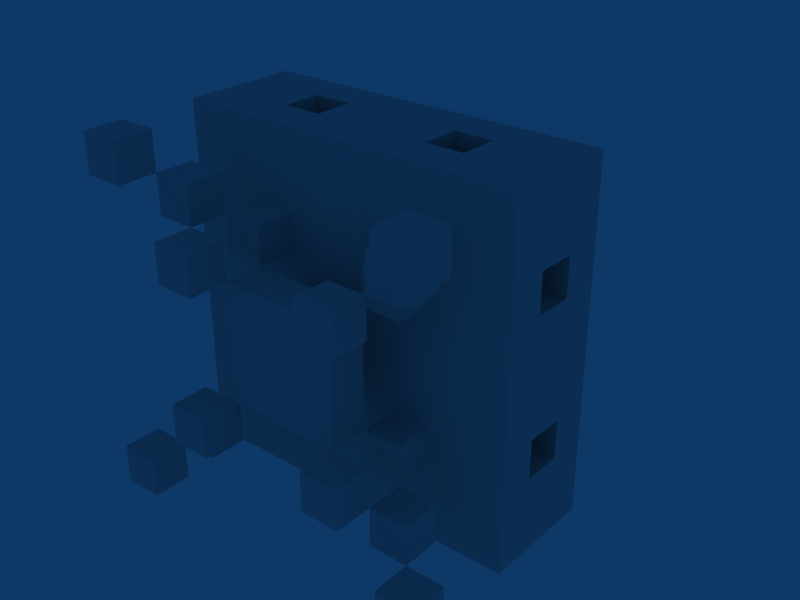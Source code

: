 # Source: Enemy1.blend  (saved by Blender 2.49.2; exported with 4.5.12 LTS)
import bpy
from mathutils import Matrix  # noqa: F401  (used for matrix-valued properties, if any)

bpy.ops.wm.read_factory_settings(use_empty=True)
scene = bpy.context.scene
scene.name = 'Scene'

# ---- collections
col_collection_1 = bpy.data.collections.new('Collection 1'); scene.collection.children.link(col_collection_1)

# ---- world
world_world = bpy.data.worlds.new('World'); scene.world = world_world
world_world.color = (0.05656, 0.2208, 0.4)
world_world.use_sun_shadow = False
world_world.sun_shadow_jitter_overblur = 0.0
world_world.cycles.sampling_method = 'MANUAL'
world_world.cycles.sample_map_resolution = 256

# ---- meshes
me_cube_017 = bpy.data.meshes.new('Cube.017')
me_cube_017.from_pydata([(1.5, 0.5, -1.5), (1.5, -0.5, -1.5), (-1.5, -0.5, -1.5), (-1.5, 0.5, -1.5), (1.5, 0.5, 1.5), (1.5, -0.5, 1.5), (-1.5, -0.5, 1.5), (-1.5, 0.5, 1.5)], [], [(0, 1, 2, 3), (4, 7, 6, 5), (0, 4, 5, 1), (1, 5, 6, 2), (2, 6, 7, 3), (4, 0, 3, 7)])
_ca = me_cube_017.color_attributes.new('Col', 'BYTE_COLOR', 'CORNER')
_ca.data.foreach_set('color', [1.0, 1.0, 0.0, 1.0, 1.0, 1.0, 0.0, 1.0, 1.0, 1.0, 0.0, 1.0, 1.0, 1.0, 0.0, 1.0, 1.0, 1.0, 0.0, 1.0, 1.0, 1.0, 0.0, 1.0, 1.0, 1.0, 0.0, 1.0, 1.0, 1.0, 0.0, 1.0, 1.0, 1.0, 0.0, 1.0, 1.0, 1.0, 0.0, 1.0, 1.0, 1.0, 0.0, 1.0, 1.0, 1.0, 0.0, 1.0, 1.0, 1.0, 0.0, 1.0, 1.0, 1.0, 0.0, 1.0, 1.0, 1.0, 0.0, 1.0, 1.0, 1.0, 0.0, 1.0, 1.0, 1.0, 0.0, 1.0, 1.0, 1.0, 0.0, 1.0, 1.0, 1.0, 0.0, 1.0, 1.0, 1.0, 0.0, 1.0, 1.0, 1.0, 0.0, 1.0, 1.0, 1.0, 0.0, 1.0, 1.0, 1.0, 0.0, 1.0, 1.0, 1.0, 0.0, 1.0])
me_cube_017.use_remesh_preserve_volume = False
me_cube_017.use_remesh_preserve_attributes = False
me_cube_017.use_mirror_vertex_groups = False
me_cube_017.update()
me_cube_016 = bpy.data.meshes.new('Cube.016')
me_cube_016.from_pydata([(0.5, 0.5, -0.5), (0.5, -0.5, -0.5), (-0.5, -0.5, -0.5), (-0.5, 0.5, -0.5), (0.5, 0.5, 0.5), (0.5, -0.5, 0.5), (-0.5, -0.5, 0.5), (-0.5, 0.5, 0.5)], [], [(0, 1, 2, 3), (4, 7, 6, 5), (0, 4, 5, 1), (1, 5, 6, 2), (2, 6, 7, 3), (4, 0, 3, 7)])
_ca = me_cube_016.color_attributes.new('Col', 'BYTE_COLOR', 'CORNER')
_ca.data.foreach_set('color', [1.0, 1.0, 0.0, 1.0, 1.0, 1.0, 0.0, 1.0, 1.0, 1.0, 0.0, 1.0, 1.0, 1.0, 0.0, 1.0, 1.0, 1.0, 0.0, 1.0, 1.0, 1.0, 0.0, 1.0, 1.0, 1.0, 0.0, 1.0, 1.0, 1.0, 0.0, 1.0, 1.0, 1.0, 0.0, 1.0, 1.0, 1.0, 0.0, 1.0, 1.0, 1.0, 0.0, 1.0, 1.0, 1.0, 0.0, 1.0, 1.0, 1.0, 0.0, 1.0, 1.0, 1.0, 0.0, 1.0, 1.0, 1.0, 0.0, 1.0, 1.0, 1.0, 0.0, 1.0, 1.0, 1.0, 0.0, 1.0, 1.0, 1.0, 0.0, 1.0, 1.0, 1.0, 0.0, 1.0, 1.0, 1.0, 0.0, 1.0, 1.0, 1.0, 0.0, 1.0, 1.0, 1.0, 0.0, 1.0, 1.0, 1.0, 0.0, 1.0, 1.0, 1.0, 0.0, 1.0])
me_cube_016.use_remesh_preserve_volume = False
me_cube_016.use_remesh_preserve_attributes = False
me_cube_016.use_mirror_vertex_groups = False
me_cube_016.update()
me_cube_015 = bpy.data.meshes.new('Cube.015')
me_cube_015.from_pydata([(0.5, 0.5, -0.5), (0.5, -0.5, -0.5), (-0.5, -0.5, -0.5), (-0.5, 0.5, -0.5), (0.5, 0.5, 0.5), (0.5, -0.5, 0.5), (-0.5, -0.5, 0.5), (-0.5, 0.5, 0.5)], [], [(0, 1, 2, 3), (4, 7, 6, 5), (0, 4, 5, 1), (1, 5, 6, 2), (2, 6, 7, 3), (4, 0, 3, 7)])
_ca = me_cube_015.color_attributes.new('Col', 'BYTE_COLOR', 'CORNER')
_ca.data.foreach_set('color', [1.0, 1.0, 0.0, 1.0, 1.0, 1.0, 0.0, 1.0, 1.0, 1.0, 0.0, 1.0, 1.0, 1.0, 0.0, 1.0, 1.0, 1.0, 0.0, 1.0, 1.0, 1.0, 0.0, 1.0, 1.0, 1.0, 0.0, 1.0, 1.0, 1.0, 0.0, 1.0, 1.0, 1.0, 0.0, 1.0, 1.0, 1.0, 0.0, 1.0, 1.0, 1.0, 0.0, 1.0, 1.0, 1.0, 0.0, 1.0, 1.0, 1.0, 0.0, 1.0, 1.0, 1.0, 0.0, 1.0, 1.0, 1.0, 0.0, 1.0, 1.0, 1.0, 0.0, 1.0, 1.0, 1.0, 0.0, 1.0, 1.0, 1.0, 0.0, 1.0, 1.0, 1.0, 0.0, 1.0, 1.0, 1.0, 0.0, 1.0, 1.0, 1.0, 0.0, 1.0, 1.0, 1.0, 0.0, 1.0, 1.0, 1.0, 0.0, 1.0, 1.0, 1.0, 0.0, 1.0])
me_cube_015.use_remesh_preserve_volume = False
me_cube_015.use_remesh_preserve_attributes = False
me_cube_015.use_mirror_vertex_groups = False
me_cube_015.update()
me_cube_014 = bpy.data.meshes.new('Cube.014')
me_cube_014.from_pydata([(0.5, 0.5, -0.5), (0.5, -0.5, -0.5), (-0.5, -0.5, -0.5), (-0.5, 0.5, -0.5), (0.5, 0.5, 0.5), (0.5, -0.5, 0.5), (-0.5, -0.5, 0.5), (-0.5, 0.5, 0.5)], [], [(0, 1, 2, 3), (4, 7, 6, 5), (0, 4, 5, 1), (1, 5, 6, 2), (2, 6, 7, 3), (4, 0, 3, 7)])
_ca = me_cube_014.color_attributes.new('Col', 'BYTE_COLOR', 'CORNER')
_ca.data.foreach_set('color', [1.0, 1.0, 0.0, 1.0, 1.0, 1.0, 0.0, 1.0, 1.0, 1.0, 0.0, 1.0, 1.0, 1.0, 0.0, 1.0, 1.0, 1.0, 0.0, 1.0, 1.0, 1.0, 0.0, 1.0, 1.0, 1.0, 0.0, 1.0, 1.0, 1.0, 0.0, 1.0, 1.0, 1.0, 0.0, 1.0, 1.0, 1.0, 0.0, 1.0, 1.0, 1.0, 0.0, 1.0, 1.0, 1.0, 0.0, 1.0, 1.0, 1.0, 0.0, 1.0, 1.0, 1.0, 0.0, 1.0, 1.0, 1.0, 0.0, 1.0, 1.0, 1.0, 0.0, 1.0, 1.0, 1.0, 0.0, 1.0, 1.0, 1.0, 0.0, 1.0, 1.0, 1.0, 0.0, 1.0, 1.0, 1.0, 0.0, 1.0, 1.0, 1.0, 0.0, 1.0, 1.0, 1.0, 0.0, 1.0, 1.0, 1.0, 0.0, 1.0, 1.0, 1.0, 0.0, 1.0])
me_cube_014.use_remesh_preserve_volume = False
me_cube_014.use_remesh_preserve_attributes = False
me_cube_014.use_mirror_vertex_groups = False
me_cube_014.update()
me_cube_013 = bpy.data.meshes.new('Cube.013')
me_cube_013.from_pydata([(0.5, 0.5, -0.5), (0.5, -0.5, -0.5), (-0.5, -0.5, -0.5), (-0.5, 0.5, -0.5), (0.5, 0.5, 0.5), (0.5, -0.5, 0.5), (-0.5, -0.5, 0.5), (-0.5, 0.5, 0.5)], [], [(0, 1, 2, 3), (4, 7, 6, 5), (0, 4, 5, 1), (1, 5, 6, 2), (2, 6, 7, 3), (4, 0, 3, 7)])
_ca = me_cube_013.color_attributes.new('Col', 'BYTE_COLOR', 'CORNER')
_ca.data.foreach_set('color', [1.0, 1.0, 0.0, 1.0, 1.0, 1.0, 0.0, 1.0, 1.0, 1.0, 0.0, 1.0, 1.0, 1.0, 0.0, 1.0, 1.0, 1.0, 0.0, 1.0, 1.0, 1.0, 0.0, 1.0, 1.0, 1.0, 0.0, 1.0, 1.0, 1.0, 0.0, 1.0, 1.0, 1.0, 0.0, 1.0, 1.0, 1.0, 0.0, 1.0, 1.0, 1.0, 0.0, 1.0, 1.0, 1.0, 0.0, 1.0, 1.0, 1.0, 0.0, 1.0, 1.0, 1.0, 0.0, 1.0, 1.0, 1.0, 0.0, 1.0, 1.0, 1.0, 0.0, 1.0, 1.0, 1.0, 0.0, 1.0, 1.0, 1.0, 0.0, 1.0, 1.0, 1.0, 0.0, 1.0, 1.0, 1.0, 0.0, 1.0, 1.0, 1.0, 0.0, 1.0, 1.0, 1.0, 0.0, 1.0, 1.0, 1.0, 0.0, 1.0, 1.0, 1.0, 0.0, 1.0])
me_cube_013.use_remesh_preserve_volume = False
me_cube_013.use_remesh_preserve_attributes = False
me_cube_013.use_mirror_vertex_groups = False
me_cube_013.update()
me_cube_012 = bpy.data.meshes.new('Cube.012')
me_cube_012.from_pydata([(0.5, 0.5, -0.5), (0.5, -0.5, -0.5), (-0.5, -0.5, -0.5), (-0.5, 0.5, -0.5), (0.5, 0.5, 0.5), (0.5, -0.5, 0.5), (-0.5, -0.5, 0.5), (-0.5, 0.5, 0.5)], [], [(0, 1, 2, 3), (4, 7, 6, 5), (0, 4, 5, 1), (1, 5, 6, 2), (2, 6, 7, 3), (4, 0, 3, 7)])
_ca = me_cube_012.color_attributes.new('Col', 'BYTE_COLOR', 'CORNER')
_ca.data.foreach_set('color', [1.0, 1.0, 0.0, 1.0, 1.0, 1.0, 0.0, 1.0, 1.0, 1.0, 0.0, 1.0, 1.0, 1.0, 0.0, 1.0, 1.0, 1.0, 0.0, 1.0, 1.0, 1.0, 0.0, 1.0, 1.0, 1.0, 0.0, 1.0, 1.0, 1.0, 0.0, 1.0, 1.0, 1.0, 0.0, 1.0, 1.0, 1.0, 0.0, 1.0, 1.0, 1.0, 0.0, 1.0, 1.0, 1.0, 0.0, 1.0, 1.0, 1.0, 0.0, 1.0, 1.0, 1.0, 0.0, 1.0, 1.0, 1.0, 0.0, 1.0, 1.0, 1.0, 0.0, 1.0, 1.0, 1.0, 0.0, 1.0, 1.0, 1.0, 0.0, 1.0, 1.0, 1.0, 0.0, 1.0, 1.0, 1.0, 0.0, 1.0, 1.0, 1.0, 0.0, 1.0, 1.0, 1.0, 0.0, 1.0, 1.0, 1.0, 0.0, 1.0, 1.0, 1.0, 0.0, 1.0])
me_cube_012.use_remesh_preserve_volume = False
me_cube_012.use_remesh_preserve_attributes = False
me_cube_012.use_mirror_vertex_groups = False
me_cube_012.update()
me_cube_011 = bpy.data.meshes.new('Cube.011')
me_cube_011.from_pydata([(0.5, 0.5, -0.5), (0.5, -0.5, -0.5), (-0.5, -0.5, -0.5), (-0.5, 0.5, -0.5), (0.5, 0.5, 0.5), (0.5, -0.5, 0.5), (-0.5, -0.5, 0.5), (-0.5, 0.5, 0.5)], [], [(0, 1, 2, 3), (4, 7, 6, 5), (0, 4, 5, 1), (1, 5, 6, 2), (2, 6, 7, 3), (4, 0, 3, 7)])
_ca = me_cube_011.color_attributes.new('Col', 'BYTE_COLOR', 'CORNER')
_ca.data.foreach_set('color', [1.0, 1.0, 0.0, 1.0, 1.0, 1.0, 0.0, 1.0, 1.0, 1.0, 0.0, 1.0, 1.0, 1.0, 0.0, 1.0, 1.0, 1.0, 0.0, 1.0, 1.0, 1.0, 0.0, 1.0, 1.0, 1.0, 0.0, 1.0, 1.0, 1.0, 0.0, 1.0, 1.0, 1.0, 0.0, 1.0, 1.0, 1.0, 0.0, 1.0, 1.0, 1.0, 0.0, 1.0, 1.0, 1.0, 0.0, 1.0, 1.0, 1.0, 0.0, 1.0, 1.0, 1.0, 0.0, 1.0, 1.0, 1.0, 0.0, 1.0, 1.0, 1.0, 0.0, 1.0, 1.0, 1.0, 0.0, 1.0, 1.0, 1.0, 0.0, 1.0, 1.0, 1.0, 0.0, 1.0, 1.0, 1.0, 0.0, 1.0, 1.0, 1.0, 0.0, 1.0, 1.0, 1.0, 0.0, 1.0, 1.0, 1.0, 0.0, 1.0, 1.0, 1.0, 0.0, 1.0])
me_cube_011.use_remesh_preserve_volume = False
me_cube_011.use_remesh_preserve_attributes = False
me_cube_011.use_mirror_vertex_groups = False
me_cube_011.update()
me_cube_010 = bpy.data.meshes.new('Cube.010')
me_cube_010.from_pydata([(0.5, 0.5, -0.5), (0.5, -0.5, -0.5), (-0.5, -0.5, -0.5), (-0.5, 0.5, -0.5), (0.5, 0.5, 0.5), (0.5, -0.5, 0.5), (-0.5, -0.5, 0.5), (-0.5, 0.5, 0.5)], [], [(0, 1, 2, 3), (4, 7, 6, 5), (0, 4, 5, 1), (1, 5, 6, 2), (2, 6, 7, 3), (4, 0, 3, 7)])
_ca = me_cube_010.color_attributes.new('Col', 'BYTE_COLOR', 'CORNER')
_ca.data.foreach_set('color', [1.0, 1.0, 0.0, 1.0, 1.0, 1.0, 0.0, 1.0, 1.0, 1.0, 0.0, 1.0, 1.0, 1.0, 0.0, 1.0, 1.0, 1.0, 0.0, 1.0, 1.0, 1.0, 0.0, 1.0, 1.0, 1.0, 0.0, 1.0, 1.0, 1.0, 0.0, 1.0, 1.0, 1.0, 0.0, 1.0, 1.0, 1.0, 0.0, 1.0, 1.0, 1.0, 0.0, 1.0, 1.0, 1.0, 0.0, 1.0, 1.0, 1.0, 0.0, 1.0, 1.0, 1.0, 0.0, 1.0, 1.0, 1.0, 0.0, 1.0, 1.0, 1.0, 0.0, 1.0, 1.0, 1.0, 0.0, 1.0, 1.0, 1.0, 0.0, 1.0, 1.0, 1.0, 0.0, 1.0, 1.0, 1.0, 0.0, 1.0, 1.0, 1.0, 0.0, 1.0, 1.0, 1.0, 0.0, 1.0, 1.0, 1.0, 0.0, 1.0, 1.0, 1.0, 0.0, 1.0])
me_cube_010.use_remesh_preserve_volume = False
me_cube_010.use_remesh_preserve_attributes = False
me_cube_010.use_mirror_vertex_groups = False
me_cube_010.update()
me_cube_009 = bpy.data.meshes.new('Cube.009')
me_cube_009.from_pydata([(0.5, 0.5, -0.5), (0.5, -0.5, -0.5), (-0.5, -0.5, -0.5), (-0.5, 0.5, -0.5), (0.5, 0.5, 0.5), (0.5, -0.5, 0.5), (-0.5, -0.5, 0.5), (-0.5, 0.5, 0.5)], [], [(0, 1, 2, 3), (4, 7, 6, 5), (0, 4, 5, 1), (1, 5, 6, 2), (2, 6, 7, 3), (4, 0, 3, 7)])
_ca = me_cube_009.color_attributes.new('Col', 'BYTE_COLOR', 'CORNER')
_ca.data.foreach_set('color', [1.0, 1.0, 0.0, 1.0, 1.0, 1.0, 0.0, 1.0, 1.0, 1.0, 0.0, 1.0, 1.0, 1.0, 0.0, 1.0, 1.0, 1.0, 0.0, 1.0, 1.0, 1.0, 0.0, 1.0, 1.0, 1.0, 0.0, 1.0, 1.0, 1.0, 0.0, 1.0, 1.0, 1.0, 0.0, 1.0, 1.0, 1.0, 0.0, 1.0, 1.0, 1.0, 0.0, 1.0, 1.0, 1.0, 0.0, 1.0, 1.0, 1.0, 0.0, 1.0, 1.0, 1.0, 0.0, 1.0, 1.0, 1.0, 0.0, 1.0, 1.0, 1.0, 0.0, 1.0, 1.0, 1.0, 0.0, 1.0, 1.0, 1.0, 0.0, 1.0, 1.0, 1.0, 0.0, 1.0, 1.0, 1.0, 0.0, 1.0, 1.0, 1.0, 0.0, 1.0, 1.0, 1.0, 0.0, 1.0, 1.0, 1.0, 0.0, 1.0, 1.0, 1.0, 0.0, 1.0])
me_cube_009.use_remesh_preserve_volume = False
me_cube_009.use_remesh_preserve_attributes = False
me_cube_009.use_mirror_vertex_groups = False
me_cube_009.update()
me_cube_008 = bpy.data.meshes.new('Cube.008')
me_cube_008.from_pydata([(0.5, 0.5, -0.5), (0.5, -0.5, -0.5), (-0.5, -0.5, -0.5), (-0.5, 0.5, -0.5), (0.5, 0.5, 0.5), (0.5, -0.5, 0.5), (-0.5, -0.5, 0.5), (-0.5, 0.5, 0.5)], [], [(0, 1, 2, 3), (4, 7, 6, 5), (0, 4, 5, 1), (1, 5, 6, 2), (2, 6, 7, 3), (4, 0, 3, 7)])
_ca = me_cube_008.color_attributes.new('Col', 'BYTE_COLOR', 'CORNER')
_ca.data.foreach_set('color', [1.0, 1.0, 0.0, 1.0, 1.0, 1.0, 0.0, 1.0, 1.0, 1.0, 0.0, 1.0, 1.0, 1.0, 0.0, 1.0, 1.0, 1.0, 0.0, 1.0, 1.0, 1.0, 0.0, 1.0, 1.0, 1.0, 0.0, 1.0, 1.0, 1.0, 0.0, 1.0, 1.0, 1.0, 0.0, 1.0, 1.0, 1.0, 0.0, 1.0, 1.0, 1.0, 0.0, 1.0, 1.0, 1.0, 0.0, 1.0, 1.0, 1.0, 0.0, 1.0, 1.0, 1.0, 0.0, 1.0, 1.0, 1.0, 0.0, 1.0, 1.0, 1.0, 0.0, 1.0, 1.0, 1.0, 0.0, 1.0, 1.0, 1.0, 0.0, 1.0, 1.0, 1.0, 0.0, 1.0, 1.0, 1.0, 0.0, 1.0, 1.0, 1.0, 0.0, 1.0, 1.0, 1.0, 0.0, 1.0, 1.0, 1.0, 0.0, 1.0, 1.0, 1.0, 0.0, 1.0])
me_cube_008.use_remesh_preserve_volume = False
me_cube_008.use_remesh_preserve_attributes = False
me_cube_008.use_mirror_vertex_groups = False
me_cube_008.update()
me_cube_007 = bpy.data.meshes.new('Cube.007')
me_cube_007.from_pydata([(0.5, 0.5, -0.5), (0.5, -0.5, -0.5), (-0.5, -0.5, -0.5), (-0.5, 0.5, -0.5), (0.5, 0.5, 0.5), (0.5, -0.5, 0.5), (-0.5, -0.5, 0.5), (-0.5, 0.5, 0.5)], [], [(0, 1, 2, 3), (4, 7, 6, 5), (0, 4, 5, 1), (1, 5, 6, 2), (2, 6, 7, 3), (4, 0, 3, 7)])
_ca = me_cube_007.color_attributes.new('Col', 'BYTE_COLOR', 'CORNER')
_ca.data.foreach_set('color', [1.0, 1.0, 0.0, 1.0, 1.0, 1.0, 0.0, 1.0, 1.0, 1.0, 0.0, 1.0, 1.0, 1.0, 0.0, 1.0, 1.0, 1.0, 0.0, 1.0, 1.0, 1.0, 0.0, 1.0, 1.0, 1.0, 0.0, 1.0, 1.0, 1.0, 0.0, 1.0, 1.0, 1.0, 0.0, 1.0, 1.0, 1.0, 0.0, 1.0, 1.0, 1.0, 0.0, 1.0, 1.0, 1.0, 0.0, 1.0, 1.0, 1.0, 0.0, 1.0, 1.0, 1.0, 0.0, 1.0, 1.0, 1.0, 0.0, 1.0, 1.0, 1.0, 0.0, 1.0, 1.0, 1.0, 0.0, 1.0, 1.0, 1.0, 0.0, 1.0, 1.0, 1.0, 0.0, 1.0, 1.0, 1.0, 0.0, 1.0, 1.0, 1.0, 0.0, 1.0, 1.0, 1.0, 0.0, 1.0, 1.0, 1.0, 0.0, 1.0, 1.0, 1.0, 0.0, 1.0])
me_cube_007.use_remesh_preserve_volume = False
me_cube_007.use_remesh_preserve_attributes = False
me_cube_007.use_mirror_vertex_groups = False
me_cube_007.update()
me_cube_006 = bpy.data.meshes.new('Cube.006')
me_cube_006.from_pydata([(0.5, 0.5, -0.5), (0.5, -0.5, -0.5), (-0.5, -0.5, -0.5), (-0.5, 0.5, -0.5), (0.5, 0.5, 0.5), (0.5, -0.5, 0.5), (-0.5, -0.5, 0.5), (-0.5, 0.5, 0.5)], [], [(0, 1, 2, 3), (4, 7, 6, 5), (0, 4, 5, 1), (1, 5, 6, 2), (2, 6, 7, 3), (4, 0, 3, 7)])
_ca = me_cube_006.color_attributes.new('Col', 'BYTE_COLOR', 'CORNER')
_ca.data.foreach_set('color', [1.0, 1.0, 0.0, 1.0, 1.0, 1.0, 0.0, 1.0, 1.0, 1.0, 0.0, 1.0, 1.0, 1.0, 0.0, 1.0, 1.0, 1.0, 0.0, 1.0, 1.0, 1.0, 0.0, 1.0, 1.0, 1.0, 0.0, 1.0, 1.0, 1.0, 0.0, 1.0, 1.0, 1.0, 0.0, 1.0, 1.0, 1.0, 0.0, 1.0, 1.0, 1.0, 0.0, 1.0, 1.0, 1.0, 0.0, 1.0, 1.0, 1.0, 0.0, 1.0, 1.0, 1.0, 0.0, 1.0, 1.0, 1.0, 0.0, 1.0, 1.0, 1.0, 0.0, 1.0, 1.0, 1.0, 0.0, 1.0, 1.0, 1.0, 0.0, 1.0, 1.0, 1.0, 0.0, 1.0, 1.0, 1.0, 0.0, 1.0, 1.0, 1.0, 0.0, 1.0, 1.0, 1.0, 0.0, 1.0, 1.0, 1.0, 0.0, 1.0, 1.0, 1.0, 0.0, 1.0])
me_cube_006.use_remesh_preserve_volume = False
me_cube_006.use_remesh_preserve_attributes = False
me_cube_006.use_mirror_vertex_groups = False
me_cube_006.update()
me_cube_005 = bpy.data.meshes.new('Cube.005')
me_cube_005.from_pydata([(0.5, 0.5, -0.5), (0.5, -0.5, -0.5), (-0.5, -0.5, -0.5), (-0.5, 0.5, -0.5), (0.5, 0.5, 0.5), (0.5, -0.5, 0.5), (-0.5, -0.5, 0.5), (-0.5, 0.5, 0.5)], [], [(0, 1, 2, 3), (4, 7, 6, 5), (0, 4, 5, 1), (1, 5, 6, 2), (2, 6, 7, 3), (4, 0, 3, 7)])
_ca = me_cube_005.color_attributes.new('Col', 'BYTE_COLOR', 'CORNER')
_ca.data.foreach_set('color', [1.0, 1.0, 0.0, 1.0, 1.0, 1.0, 0.0, 1.0, 1.0, 1.0, 0.0, 1.0, 1.0, 1.0, 0.0, 1.0, 1.0, 1.0, 0.0, 1.0, 1.0, 1.0, 0.0, 1.0, 1.0, 1.0, 0.0, 1.0, 1.0, 1.0, 0.0, 1.0, 1.0, 1.0, 0.0, 1.0, 1.0, 1.0, 0.0, 1.0, 1.0, 1.0, 0.0, 1.0, 1.0, 1.0, 0.0, 1.0, 1.0, 1.0, 0.0, 1.0, 1.0, 1.0, 0.0, 1.0, 1.0, 1.0, 0.0, 1.0, 1.0, 1.0, 0.0, 1.0, 1.0, 1.0, 0.0, 1.0, 1.0, 1.0, 0.0, 1.0, 1.0, 1.0, 0.0, 1.0, 1.0, 1.0, 0.0, 1.0, 1.0, 1.0, 0.0, 1.0, 1.0, 1.0, 0.0, 1.0, 1.0, 1.0, 0.0, 1.0, 1.0, 1.0, 0.0, 1.0])
me_cube_005.use_remesh_preserve_volume = False
me_cube_005.use_remesh_preserve_attributes = False
me_cube_005.use_mirror_vertex_groups = False
me_cube_005.update()
me_cube_004 = bpy.data.meshes.new('Cube.004')
me_cube_004.from_pydata([(0.5, 0.5, -0.5), (0.5, -0.5, -0.5), (-0.5, -0.5, -0.5), (-0.5, 0.5, -0.5), (0.5, 0.5, 0.5), (0.5, -0.5, 0.5), (-0.5, -0.5, 0.5), (-0.5, 0.5, 0.5)], [], [(0, 1, 2, 3), (4, 7, 6, 5), (0, 4, 5, 1), (1, 5, 6, 2), (2, 6, 7, 3), (4, 0, 3, 7)])
_ca = me_cube_004.color_attributes.new('Col', 'BYTE_COLOR', 'CORNER')
_ca.data.foreach_set('color', [1.0, 1.0, 0.0, 1.0, 1.0, 1.0, 0.0, 1.0, 1.0, 1.0, 0.0, 1.0, 1.0, 1.0, 0.0, 1.0, 1.0, 1.0, 0.0, 1.0, 1.0, 1.0, 0.0, 1.0, 1.0, 1.0, 0.0, 1.0, 1.0, 1.0, 0.0, 1.0, 1.0, 1.0, 0.0, 1.0, 1.0, 1.0, 0.0, 1.0, 1.0, 1.0, 0.0, 1.0, 1.0, 1.0, 0.0, 1.0, 1.0, 1.0, 0.0, 1.0, 1.0, 1.0, 0.0, 1.0, 1.0, 1.0, 0.0, 1.0, 1.0, 1.0, 0.0, 1.0, 1.0, 1.0, 0.0, 1.0, 1.0, 1.0, 0.0, 1.0, 1.0, 1.0, 0.0, 1.0, 1.0, 1.0, 0.0, 1.0, 1.0, 1.0, 0.0, 1.0, 1.0, 1.0, 0.0, 1.0, 1.0, 1.0, 0.0, 1.0, 1.0, 1.0, 0.0, 1.0])
me_cube_004.use_remesh_preserve_volume = False
me_cube_004.use_remesh_preserve_attributes = False
me_cube_004.use_mirror_vertex_groups = False
me_cube_004.update()
me_cube_003 = bpy.data.meshes.new('Cube.003')
me_cube_003.from_pydata([(0.5, 0.5, -0.5), (0.5, -0.5, -0.5), (-0.5, -0.5, -0.5), (-0.5, 0.5, -0.5), (0.5, 0.5, 0.5), (0.5, -0.5, 0.5), (-0.5, -0.5, 0.5), (-0.5, 0.5, 0.5)], [], [(0, 1, 2, 3), (4, 7, 6, 5), (0, 4, 5, 1), (1, 5, 6, 2), (2, 6, 7, 3), (4, 0, 3, 7)])
_ca = me_cube_003.color_attributes.new('Col', 'BYTE_COLOR', 'CORNER')
_ca.data.foreach_set('color', [1.0, 1.0, 0.0, 1.0, 1.0, 1.0, 0.0, 1.0, 1.0, 1.0, 0.0, 1.0, 1.0, 1.0, 0.0, 1.0, 1.0, 1.0, 0.0, 1.0, 1.0, 1.0, 0.0, 1.0, 1.0, 1.0, 0.0, 1.0, 1.0, 1.0, 0.0, 1.0, 1.0, 1.0, 0.0, 1.0, 1.0, 1.0, 0.0, 1.0, 1.0, 1.0, 0.0, 1.0, 1.0, 1.0, 0.0, 1.0, 1.0, 1.0, 0.0, 1.0, 1.0, 1.0, 0.0, 1.0, 1.0, 1.0, 0.0, 1.0, 1.0, 1.0, 0.0, 1.0, 1.0, 1.0, 0.0, 1.0, 1.0, 1.0, 0.0, 1.0, 1.0, 1.0, 0.0, 1.0, 1.0, 1.0, 0.0, 1.0, 1.0, 1.0, 0.0, 1.0, 1.0, 1.0, 0.0, 1.0, 1.0, 1.0, 0.0, 1.0, 1.0, 1.0, 0.0, 1.0])
me_cube_003.use_remesh_preserve_volume = False
me_cube_003.use_remesh_preserve_attributes = False
me_cube_003.use_mirror_vertex_groups = False
me_cube_003.update()
me_cube_002 = bpy.data.meshes.new('Cube.002')
me_cube_002.from_pydata([(0.5, 0.5, -0.5), (0.5, -0.5, -0.5), (-0.5, -0.5, -0.5), (-0.5, 0.5, -0.5), (0.5, 0.5, 0.5), (0.5, -0.5, 0.5), (-0.5, -0.5, 0.5), (-0.5, 0.5, 0.5)], [], [(0, 1, 2, 3), (4, 7, 6, 5), (0, 4, 5, 1), (1, 5, 6, 2), (2, 6, 7, 3), (4, 0, 3, 7)])
_ca = me_cube_002.color_attributes.new('Col', 'BYTE_COLOR', 'CORNER')
_ca.data.foreach_set('color', [1.0, 1.0, 0.0, 1.0, 1.0, 1.0, 0.0, 1.0, 1.0, 1.0, 0.0, 1.0, 1.0, 1.0, 0.0, 1.0, 1.0, 1.0, 0.0, 1.0, 1.0, 1.0, 0.0, 1.0, 1.0, 1.0, 0.0, 1.0, 1.0, 1.0, 0.0, 1.0, 1.0, 1.0, 0.0, 1.0, 1.0, 1.0, 0.0, 1.0, 1.0, 1.0, 0.0, 1.0, 1.0, 1.0, 0.0, 1.0, 1.0, 1.0, 0.0, 1.0, 1.0, 1.0, 0.0, 1.0, 1.0, 1.0, 0.0, 1.0, 1.0, 1.0, 0.0, 1.0, 1.0, 1.0, 0.0, 1.0, 1.0, 1.0, 0.0, 1.0, 1.0, 1.0, 0.0, 1.0, 1.0, 1.0, 0.0, 1.0, 1.0, 1.0, 0.0, 1.0, 1.0, 1.0, 0.0, 1.0, 1.0, 1.0, 0.0, 1.0, 1.0, 1.0, 0.0, 1.0])
me_cube_002.use_remesh_preserve_volume = False
me_cube_002.use_remesh_preserve_attributes = False
me_cube_002.use_mirror_vertex_groups = False
me_cube_002.update()
me_cube_001 = bpy.data.meshes.new('Cube.001')
me_cube_001.from_pydata([(0.5, 0.5, -0.5), (0.5, -0.5, -0.5), (-0.5, -0.5, -0.5), (-0.5, 0.5, -0.5), (0.5, 0.5, 0.5), (0.5, -0.5, 0.5), (-0.5, -0.5, 0.5), (-0.5, 0.5, 0.5)], [], [(0, 1, 2, 3), (4, 7, 6, 5), (0, 4, 5, 1), (1, 5, 6, 2), (2, 6, 7, 3), (4, 0, 3, 7)])
_ca = me_cube_001.color_attributes.new('Col', 'BYTE_COLOR', 'CORNER')
_ca.data.foreach_set('color', [1.0, 1.0, 0.0, 1.0, 1.0, 1.0, 0.0, 1.0, 1.0, 1.0, 0.0, 1.0, 1.0, 1.0, 0.0, 1.0, 1.0, 1.0, 0.0, 1.0, 1.0, 1.0, 0.0, 1.0, 1.0, 1.0, 0.0, 1.0, 1.0, 1.0, 0.0, 1.0, 1.0, 1.0, 0.0, 1.0, 1.0, 1.0, 0.0, 1.0, 1.0, 1.0, 0.0, 1.0, 1.0, 1.0, 0.0, 1.0, 1.0, 1.0, 0.0, 1.0, 1.0, 1.0, 0.0, 1.0, 1.0, 1.0, 0.0, 1.0, 1.0, 1.0, 0.0, 1.0, 1.0, 1.0, 0.0, 1.0, 1.0, 1.0, 0.0, 1.0, 1.0, 1.0, 0.0, 1.0, 1.0, 1.0, 0.0, 1.0, 1.0, 1.0, 0.0, 1.0, 1.0, 1.0, 0.0, 1.0, 1.0, 1.0, 0.0, 1.0, 1.0, 1.0, 0.0, 1.0])
me_cube_001.use_remesh_preserve_volume = False
me_cube_001.use_remesh_preserve_attributes = False
me_cube_001.use_mirror_vertex_groups = False
me_cube_001.update()
me_plane_008 = bpy.data.meshes.new('Plane.008')
me_plane_008.from_pydata([(-1.115e-08, 0.5, 0.5), (2.308e-08, -0.5, 0.5), (1.115e-08, -0.5, -0.5), (-2.308e-08, 0.5, -0.5)], [], [(0, 3, 2, 1)])
_ca = me_plane_008.color_attributes.new('Col', 'BYTE_COLOR', 'CORNER')
_ca.data.foreach_set('color', [1.0, 0.0, 0.0, 1.0, 1.0, 0.0, 0.0, 1.0, 1.0, 0.0, 0.0, 1.0, 1.0, 0.0, 0.0, 1.0])
me_plane_008.use_remesh_preserve_volume = False
me_plane_008.use_remesh_preserve_attributes = False
me_plane_008.use_mirror_vertex_groups = False
me_plane_008.update()
me_plane_007 = bpy.data.meshes.new('Plane.007')
me_plane_007.from_pydata([(-1.115e-08, 0.5, 0.5), (2.308e-08, -0.5, 0.5), (1.115e-08, -0.5, -0.5), (-2.308e-08, 0.5, -0.5)], [], [(0, 3, 2, 1)])
_ca = me_plane_007.color_attributes.new('Col', 'BYTE_COLOR', 'CORNER')
_ca.data.foreach_set('color', [1.0, 0.0, 0.0, 1.0, 1.0, 0.0, 0.0, 1.0, 1.0, 0.0, 0.0, 1.0, 1.0, 0.0, 0.0, 1.0])
me_plane_007.use_remesh_preserve_volume = False
me_plane_007.use_remesh_preserve_attributes = False
me_plane_007.use_mirror_vertex_groups = False
me_plane_007.update()
me_plane_006 = bpy.data.meshes.new('Plane.006')
me_plane_006.from_pydata([(5.486e-08, 0.5, -0.5), (2.063e-08, -0.5, -0.5), (-5.486e-08, -0.5, 0.5), (-2.063e-08, 0.5, 0.5)], [], [(0, 3, 2, 1)])
_ca = me_plane_006.color_attributes.new('Col', 'BYTE_COLOR', 'CORNER')
_ca.data.foreach_set('color', [1.0, 0.0, 0.0, 1.0, 1.0, 0.0, 0.0, 1.0, 1.0, 0.0, 0.0, 1.0, 1.0, 0.0, 0.0, 1.0])
me_plane_006.use_remesh_preserve_volume = False
me_plane_006.use_remesh_preserve_attributes = False
me_plane_006.use_mirror_vertex_groups = False
me_plane_006.update()
me_plane_005 = bpy.data.meshes.new('Plane.005')
me_plane_005.from_pydata([(5.486e-08, 0.5, -0.5), (2.063e-08, -0.5, -0.5), (-5.486e-08, -0.5, 0.5), (-2.063e-08, 0.5, 0.5)], [], [(0, 3, 2, 1)])
_ca = me_plane_005.color_attributes.new('Col', 'BYTE_COLOR', 'CORNER')
_ca.data.foreach_set('color', [1.0, 0.0, 0.0, 1.0, 1.0, 0.0, 0.0, 1.0, 1.0, 0.0, 0.0, 1.0, 1.0, 0.0, 0.0, 1.0])
me_plane_005.use_remesh_preserve_volume = False
me_plane_005.use_remesh_preserve_attributes = False
me_plane_005.use_mirror_vertex_groups = False
me_plane_005.update()
me_plane_004 = bpy.data.meshes.new('Plane.004')
me_plane_004.from_pydata([(-0.5, 0.5, -1.097e-07), (-0.5, -0.5, -4.127e-08), (0.5, -0.5, 1.097e-07), (0.5, 0.5, 4.127e-08)], [], [(0, 3, 2, 1)])
_ca = me_plane_004.color_attributes.new('Col', 'BYTE_COLOR', 'CORNER')
_ca.data.foreach_set('color', [1.0, 0.0, 0.0, 1.0, 1.0, 0.0, 0.0, 1.0, 1.0, 0.0, 0.0, 1.0, 1.0, 0.0, 0.0, 1.0])
me_plane_004.use_remesh_preserve_volume = False
me_plane_004.use_remesh_preserve_attributes = False
me_plane_004.use_mirror_vertex_groups = False
me_plane_004.update()
me_plane_003 = bpy.data.meshes.new('Plane.003')
me_plane_003.from_pydata([(-0.5, 0.5, -1.097e-07), (-0.5, -0.5, -4.127e-08), (0.5, -0.5, 1.097e-07), (0.5, 0.5, 4.127e-08)], [], [(0, 3, 2, 1)])
_ca = me_plane_003.color_attributes.new('Col', 'BYTE_COLOR', 'CORNER')
_ca.data.foreach_set('color', [1.0, 0.0, 0.0, 1.0, 1.0, 0.0, 0.0, 1.0, 1.0, 0.0, 0.0, 1.0, 1.0, 0.0, 0.0, 1.0])
me_plane_003.use_remesh_preserve_volume = False
me_plane_003.use_remesh_preserve_attributes = False
me_plane_003.use_mirror_vertex_groups = False
me_plane_003.update()
me_plane_002 = bpy.data.meshes.new('Plane.002')
me_plane_002.from_pydata([(0.5, 0.5, 0.0), (0.5, -0.5, 0.0), (-0.5, -0.5, 0.0), (-0.5, 0.5, 0.0)], [], [(0, 3, 2, 1)])
_ca = me_plane_002.color_attributes.new('Col', 'BYTE_COLOR', 'CORNER')
_ca.data.foreach_set('color', [1.0, 0.0, 0.0, 1.0, 1.0, 0.0, 0.0, 1.0, 1.0, 0.0, 0.0, 1.0, 1.0, 0.0, 0.0, 1.0])
me_plane_002.use_remesh_preserve_volume = False
me_plane_002.use_remesh_preserve_attributes = False
me_plane_002.use_mirror_vertex_groups = False
me_plane_002.update()
me_plane = bpy.data.meshes.new('Plane')
me_plane.from_pydata([(0.5, 0.5, 0.0), (0.5, -0.5, 0.0), (-0.5, -0.5, 0.0), (-0.5, 0.5, 0.0)], [], [(0, 3, 2, 1)])
_ca = me_plane.color_attributes.new('Col', 'BYTE_COLOR', 'CORNER')
_ca.data.foreach_set('color', [1.0, 0.0, 0.0, 1.0, 1.0, 0.0, 0.0, 1.0, 1.0, 0.0, 0.0, 1.0, 1.0, 0.0, 0.0, 1.0])
me_plane.use_remesh_preserve_volume = False
me_plane.use_remesh_preserve_attributes = False
me_plane.use_mirror_vertex_groups = False
me_plane.update()
me_enemy2 = bpy.data.meshes.new('Enemy2')
me_enemy2.from_pydata([(4.5, 1.5, 4.5), (-1.5, 0.5, 4.5), (1.5, 0.5, 4.5), (2.5, 0.5, 4.5), (1.5, -0.5, -4.5), (-4.5, -1.5, -4.5), (-1.5, -0.5, -4.5), (-2.5, -0.5, -4.5), (4.5, 0.5, 1.5), (4.5, 0.5, -1.5), (4.5, -1.5, 4.5), (4.5, -0.5, 1.5), (4.5, -0.5, 2.5), (4.5, 0.5, 2.5), (-4.5, -0.5, 1.5), (-4.5, -0.5, -1.5), (-4.5, -0.5, -2.5), (-3.5, 0.5, -1.5), (-3.5, 0.5, -1.5), (-3.5, 0.5, -2.5), (-4.5, 0.5, -1.5), (-3.5, 0.5, -2.5), (-3.5, -0.5, -2.5), (-3.5, 0.5, -2.5), (-3.5, 0.5, -2.5), (-3.5, 0.5, -2.5), (-3.5, 0.5, -1.5), (-3.5, -0.5, -1.5), (-3.5, 0.5, -2.5), (-4.5, 0.5, -2.5), (4.5, -1.5, -4.5), (-4.5, -1.5, 4.5), (-2.5, -0.5, 3.5), (-1.5, -0.5, 3.5), (-1.5, 0.5, 3.5), (-2.5, 0.5, 3.5), (-1.5, -0.5, 4.5), (-2.5, -0.5, 4.5), (-4.5, 1.5, 4.5), (-2.5, 0.5, 4.5), (1.5, -0.5, 3.5), (2.5, -0.5, 3.5), (2.5, 0.5, 3.5), (1.5, 0.5, 3.5), (2.5, -0.5, 4.5), (1.5, -0.5, 4.5), (1.5, -0.5, -3.5), (1.5, 0.5, -3.5), (2.5, 0.5, -3.5), (2.5, -0.5, -3.5), (4.5, 1.5, -4.5), (2.5, 0.5, -4.5), (1.5, 0.5, -4.5), (-4.5, 1.5, -4.5), (2.5, -0.5, -4.5), (-2.5, -0.5, -3.5), (-2.5, 0.5, -3.5), (-1.5, 0.5, -3.5), (-1.5, -0.5, -3.5), (-1.5, 0.5, -4.5), (-2.5, 0.5, -4.5), (3.5, -0.5, -2.5), (3.5, 0.5, -2.5), (3.5, 0.5, -1.5), (3.5, -0.5, -1.5), (4.5, -0.5, -2.5), (4.5, -0.5, -1.5), (4.5, 0.5, -2.5), (3.5, -0.5, 1.5), (3.5, 0.5, 1.5), (3.5, 0.5, 2.5), (3.5, -0.5, 2.5), (-3.5, -0.5, 1.5), (-3.5, -0.5, 2.5), (-3.5, 0.5, 2.5), (-3.5, 0.5, 1.5), (-4.5, 0.5, 1.5), (-4.5, 0.5, 2.5), (-4.5, -0.5, 2.5), (3.5, 1.5, 3.5), (-3.5, 1.5, 3.5), (3.5, 1.5, -3.5), (-3.5, 1.5, -3.5), (-3.5, 2.5, -3.5), (3.5, 2.5, -3.5), (-3.5, 2.5, 3.5), (3.5, 2.5, 3.5), (-2.5, 2.5, -2.5), (-2.5, 2.5, 2.5), (-2.5, 3.5, 2.5), (-2.5, 3.5, -2.5), (2.5, 2.5, 2.5), (2.5, 2.5, -2.5), (2.5, 3.5, -2.5), (2.5, 3.5, 2.5), (-1.5, 3.5, -1.5), (-1.5, 3.5, 1.5), (-1.5, 4.5, 1.5), (-1.5, 4.5, -1.5), (1.5, 4.5, -1.5), (1.5, 4.5, 1.5), (1.5, 3.5, 1.5), (1.5, 3.5, -1.5), (0.5, 5.5, 0.5), (0.5, 5.5, -0.5), (-0.5, 5.5, -0.5), (-0.5, 5.5, 0.5), (-0.5, 4.5, -0.5), (-0.5, 4.5, 0.5), (0.5, 4.5, 0.5), (0.5, 4.5, -0.5)], [], [(0, 1, 2), (3, 0, 2), (4, 5, 6), (7, 6, 5), (0, 8, 9), (10, 11, 12), (8, 11, 9), (0, 13, 8), (5, 14, 15), (5, 15, 16), (17, 18, 15), (19, 18, 20), (21, 22, 23), (24, 22, 21), (24, 25, 22), (25, 24, 21), (17, 26, 15), (26, 27, 15), (18, 17, 20), (17, 15, 20), (28, 19, 29), (19, 20, 29), (28, 25, 18), (25, 17, 18), (24, 25, 29), (25, 28, 29), (24, 21, 26), (21, 23, 26), (17, 25, 26), (25, 24, 26), (30, 10, 31, 5), (31, 10, 36, 37), (1, 0, 38, 39), (35, 34, 1, 39), (38, 31, 37, 39), (36, 1, 34, 33), (37, 36, 33, 32), (39, 37, 32, 35), (36, 10, 44, 45), (0, 3, 44, 10), (44, 3, 42, 41), (36, 45, 2, 1), (2, 45, 40, 43), (41, 40, 45, 44), (3, 2, 43, 42), (50, 51, 52, 53), (48, 47, 52, 51), (5, 4, 54, 30), (46, 49, 54, 4), (47, 46, 4, 52), (30, 54, 51, 50), (51, 54, 49, 48), (6, 59, 52, 4), (57, 59, 6, 58), (52, 59, 60, 53), (60, 59, 57, 56), (58, 6, 7, 55), (60, 7, 5, 53), (7, 60, 56, 55), (30, 65, 66, 10), (61, 64, 66, 65), (9, 11, 10, 66), (50, 0, 9, 67), (50, 67, 65, 30), (62, 61, 65, 67), (63, 62, 67, 9), (63, 9, 66, 64), (68, 71, 12, 11), (0, 10, 12, 13), (70, 13, 12, 71), (68, 11, 8, 69), (8, 13, 70, 69), (38, 53, 76, 77), (5, 31, 78, 14), (75, 74, 77, 76), (76, 14, 72, 75), (78, 77, 74, 73), (77, 78, 31, 38), (73, 72, 14, 78), (53, 5, 16, 29), (76, 53, 29, 20), (76, 20, 15, 14), (16, 15, 27, 22), (29, 16, 22, 25), (38, 0, 79, 80), (81, 50, 53, 82), (81, 82, 83, 84), (79, 0, 50, 81), (38, 80, 82, 53), (82, 80, 85, 83), (86, 79, 81, 84), (80, 79, 86, 85), (87, 83, 85, 88), (87, 88, 89, 90), (91, 86, 84, 92), (93, 94, 91, 92), (87, 92, 84, 83), (93, 92, 87, 90), (91, 88, 85, 86), (89, 88, 91, 94), (95, 90, 89, 96), (95, 96, 97, 98), (99, 100, 101, 102), (102, 101, 94, 93), (95, 102, 93, 90), (99, 102, 95, 98), (101, 96, 89, 94), (97, 96, 101, 100), (103, 104, 105, 106), (107, 98, 97, 108), (107, 108, 106, 105), (104, 103, 109, 110), (110, 109, 100, 99), (107, 110, 99, 98), (104, 110, 107, 105), (109, 108, 97, 100), (106, 108, 109, 103)])
_ca = me_enemy2.color_attributes.new('Col', 'BYTE_COLOR', 'CORNER')
_ca.data.foreach_set('color', [1.0, 1.0, 0.2122, 1.0, 1.0, 1.0, 0.2122, 1.0, 1.0, 1.0, 0.2122, 1.0, 1.0, 1.0, 0.2122, 1.0, 1.0, 1.0, 0.2122, 1.0, 1.0, 1.0, 0.2122, 1.0, 1.0, 1.0, 0.2122, 1.0, 1.0, 1.0, 0.2159, 1.0, 1.0, 1.0, 0.2122, 1.0, 1.0, 1.0, 0.2122, 1.0, 1.0, 1.0, 0.2122, 1.0, 1.0, 1.0, 0.2159, 1.0, 1.0, 1.0, 0.2122, 1.0, 1.0, 1.0, 0.2122, 1.0, 1.0, 1.0, 0.2122, 1.0, 1.0, 1.0, 0.2122, 1.0, 1.0, 1.0, 0.2122, 1.0, 1.0, 1.0, 0.2122, 1.0, 1.0, 1.0, 0.2122, 1.0, 1.0, 1.0, 0.2122, 1.0, 1.0, 1.0, 0.2122, 1.0, 1.0, 1.0, 0.2122, 1.0, 1.0, 1.0, 0.2122, 1.0, 1.0, 1.0, 0.2122, 1.0, 1.0, 1.0, 0.2159, 1.0, 1.0, 1.0, 0.2122, 1.0, 1.0, 1.0, 0.2122, 1.0, 1.0, 1.0, 0.2159, 1.0, 1.0, 1.0, 0.2122, 1.0, 1.0, 1.0, 0.2122, 1.0, 1.0, 1.0, 0.2874, 1.0, 1.0, 1.0, 0.8963, 1.0, 1.0, 1.0, 0.2122, 1.0, 1.0, 1.0, 0.8148, 1.0, 1.0, 1.0, 0.8963, 1.0, 1.0, 1.0, 0.2122, 1.0, 1.0, 1.0, 1.0, 1.0, 1.0, 1.0, 0.3763, 1.0, 1.0, 1.0, 1.0, 1.0, 1.0, 1.0, 1.0, 1.0, 1.0, 1.0, 0.3763, 1.0, 1.0, 1.0, 1.0, 1.0, 1.0, 1.0, 1.0, 1.0, 1.0, 1.0, 0.6038, 1.0, 1.0, 1.0, 0.3763, 1.0, 1.0, 1.0, 0.6038, 1.0, 1.0, 1.0, 1.0, 1.0, 1.0, 1.0, 1.0, 1.0, 1.0, 1.0, 0.2874, 1.0, 1.0, 1.0, 0.2918, 1.0, 1.0, 1.0, 0.2122, 1.0, 1.0, 1.0, 0.2918, 1.0, 1.0, 1.0, 0.2122, 1.0, 1.0, 1.0, 0.2122, 1.0, 1.0, 1.0, 0.8963, 1.0, 1.0, 1.0, 0.2874, 1.0, 1.0, 1.0, 0.2122, 1.0, 1.0, 1.0, 0.2874, 1.0, 1.0, 1.0, 0.2122, 1.0, 1.0, 1.0, 0.2122, 1.0, 1.0, 1.0, 1.0, 1.0, 1.0, 1.0, 0.8148, 1.0, 1.0, 1.0, 0.2122, 1.0, 1.0, 1.0, 0.8148, 1.0, 1.0, 1.0, 0.2122, 1.0, 1.0, 1.0, 0.2122, 1.0, 1.0, 1.0, 1.0, 1.0, 1.0, 1.0, 0.6038, 1.0, 1.0, 1.0, 0.8963, 1.0, 1.0, 1.0, 0.6038, 1.0, 1.0, 1.0, 0.2874, 1.0, 1.0, 1.0, 0.8963, 1.0, 1.0, 1.0, 1.0, 1.0, 1.0, 1.0, 0.6038, 1.0, 1.0, 1.0, 0.2122, 1.0, 1.0, 1.0, 0.6038, 1.0, 1.0, 1.0, 1.0, 1.0, 1.0, 1.0, 0.2122, 1.0, 1.0, 1.0, 1.0, 1.0, 1.0, 1.0, 1.0, 1.0, 1.0, 1.0, 0.2918, 1.0, 1.0, 1.0, 1.0, 1.0, 1.0, 1.0, 1.0, 1.0, 1.0, 1.0, 0.2918, 1.0, 1.0, 1.0, 0.2874, 1.0, 1.0, 1.0, 0.6038, 1.0, 1.0, 1.0, 0.2918, 1.0, 1.0, 1.0, 0.6038, 1.0, 1.0, 1.0, 1.0, 1.0, 1.0, 1.0, 0.2918, 1.0, 1.0, 1.0, 0.2122, 1.0, 1.0, 1.0, 0.2122, 1.0, 1.0, 1.0, 0.2122, 1.0, 1.0, 1.0, 0.2159, 1.0, 1.0, 1.0, 0.2122, 1.0, 1.0, 1.0, 0.2122, 1.0, 1.0, 1.0, 0.2122, 1.0, 1.0, 1.0, 0.2122, 1.0, 1.0, 1.0, 0.2122, 1.0, 1.0, 1.0, 0.2122, 1.0, 1.0, 1.0, 0.2122, 1.0, 1.0, 1.0, 0.2122, 1.0, 1.0, 1.0, 0.2122, 1.0, 1.0, 1.0, 0.2122, 1.0, 1.0, 1.0, 0.2122, 1.0, 1.0, 1.0, 0.2122, 1.0, 1.0, 1.0, 0.2122, 1.0, 1.0, 1.0, 0.2122, 1.0, 1.0, 1.0, 0.2122, 1.0, 1.0, 1.0, 0.2122, 1.0, 1.0, 1.0, 0.2122, 1.0, 1.0, 1.0, 0.2122, 1.0, 1.0, 1.0, 0.2122, 1.0, 1.0, 1.0, 0.2122, 1.0, 1.0, 1.0, 0.2122, 1.0, 1.0, 1.0, 0.2122, 1.0, 1.0, 1.0, 0.2122, 1.0, 1.0, 1.0, 0.2122, 1.0, 1.0, 1.0, 0.2122, 1.0, 1.0, 1.0, 0.2122, 1.0, 1.0, 1.0, 0.2122, 1.0, 1.0, 1.0, 0.2122, 1.0, 1.0, 1.0, 0.2122, 1.0, 1.0, 1.0, 0.2122, 1.0, 1.0, 1.0, 0.2122, 1.0, 1.0, 1.0, 0.2122, 1.0, 1.0, 1.0, 0.2122, 1.0, 1.0, 1.0, 0.2122, 1.0, 1.0, 1.0, 0.2122, 1.0, 1.0, 1.0, 0.2122, 1.0, 1.0, 1.0, 0.2122, 1.0, 1.0, 1.0, 0.2122, 1.0, 1.0, 1.0, 0.2122, 1.0, 1.0, 1.0, 0.2122, 1.0, 1.0, 1.0, 0.2122, 1.0, 1.0, 1.0, 0.2122, 1.0, 1.0, 1.0, 0.2122, 1.0, 1.0, 1.0, 0.2122, 1.0, 1.0, 1.0, 0.2122, 1.0, 1.0, 1.0, 0.2122, 1.0, 1.0, 1.0, 0.2122, 1.0, 1.0, 1.0, 0.2122, 1.0, 1.0, 1.0, 0.2122, 1.0, 1.0, 1.0, 0.2122, 1.0, 1.0, 1.0, 0.2122, 1.0, 1.0, 1.0, 0.2122, 1.0, 1.0, 1.0, 0.2122, 1.0, 1.0, 1.0, 0.2122, 1.0, 1.0, 1.0, 0.2122, 1.0, 1.0, 1.0, 0.2122, 1.0, 1.0, 1.0, 0.2122, 1.0, 1.0, 1.0, 0.2122, 1.0, 1.0, 1.0, 0.2122, 1.0, 1.0, 1.0, 0.2122, 1.0, 1.0, 1.0, 0.2542, 1.0, 1.0, 1.0, 0.2122, 1.0, 1.0, 1.0, 0.2122, 1.0, 1.0, 1.0, 0.2122, 1.0, 1.0, 1.0, 0.2159, 1.0, 1.0, 1.0, 0.2122, 1.0, 1.0, 1.0, 0.2122, 1.0, 1.0, 1.0, 0.2122, 1.0, 1.0, 1.0, 0.2122, 1.0, 1.0, 1.0, 0.2122, 1.0, 1.0, 1.0, 0.2122, 1.0, 1.0, 1.0, 0.2122, 1.0, 1.0, 1.0, 0.2122, 1.0, 1.0, 1.0, 0.2122, 1.0, 1.0, 1.0, 0.2122, 1.0, 1.0, 1.0, 0.2122, 1.0, 1.0, 1.0, 0.2122, 1.0, 1.0, 1.0, 0.2122, 1.0, 1.0, 1.0, 0.2122, 1.0, 1.0, 1.0, 0.2122, 1.0, 1.0, 1.0, 0.2122, 1.0, 1.0, 1.0, 0.2122, 1.0, 1.0, 1.0, 0.2122, 1.0, 1.0, 1.0, 0.2542, 1.0, 1.0, 1.0, 0.2122, 1.0, 1.0, 1.0, 0.2122, 1.0, 1.0, 1.0, 0.2122, 1.0, 1.0, 1.0, 0.2122, 1.0, 1.0, 1.0, 0.2122, 1.0, 1.0, 1.0, 0.2122, 1.0, 1.0, 1.0, 0.2122, 1.0, 1.0, 1.0, 0.2122, 1.0, 1.0, 1.0, 0.2122, 1.0, 1.0, 1.0, 0.2122, 1.0, 1.0, 1.0, 0.2122, 1.0, 1.0, 1.0, 0.2122, 1.0, 1.0, 1.0, 0.2122, 1.0, 1.0, 1.0, 0.2122, 1.0, 1.0, 1.0, 0.2122, 1.0, 1.0, 1.0, 0.2502, 1.0, 1.0, 1.0, 0.2122, 1.0, 1.0, 1.0, 0.2122, 1.0, 1.0, 1.0, 0.2122, 1.0, 1.0, 1.0, 0.227, 1.0, 1.0, 1.0, 0.2122, 1.0, 1.0, 1.0, 0.2122, 1.0, 1.0, 1.0, 0.2159, 1.0, 1.0, 1.0, 0.2122, 1.0, 1.0, 1.0, 0.2122, 1.0, 1.0, 1.0, 0.2122, 1.0, 1.0, 1.0, 0.2502, 1.0, 1.0, 1.0, 0.227, 1.0, 1.0, 1.0, 0.2122, 1.0, 1.0, 1.0, 0.2122, 1.0, 1.0, 1.0, 0.2122, 1.0, 1.0, 1.0, 0.2122, 1.0, 1.0, 1.0, 0.2122, 1.0, 1.0, 1.0, 0.2122, 1.0, 1.0, 1.0, 0.2122, 1.0, 1.0, 1.0, 0.2122, 1.0, 1.0, 1.0, 0.2122, 1.0, 1.0, 1.0, 0.2122, 1.0, 1.0, 1.0, 0.2122, 1.0, 1.0, 1.0, 0.2122, 1.0, 1.0, 1.0, 0.2122, 1.0, 1.0, 1.0, 0.2122, 1.0, 1.0, 1.0, 0.2122, 1.0, 1.0, 1.0, 0.2122, 1.0, 1.0, 1.0, 0.2122, 1.0, 1.0, 1.0, 0.2122, 1.0, 1.0, 1.0, 0.2122, 1.0, 1.0, 1.0, 0.2122, 1.0, 1.0, 1.0, 0.2122, 1.0, 1.0, 1.0, 0.2122, 1.0, 1.0, 1.0, 0.2122, 1.0, 1.0, 1.0, 0.2122, 1.0, 1.0, 1.0, 0.2122, 1.0, 1.0, 1.0, 0.2122, 1.0, 1.0, 1.0, 0.2122, 1.0, 1.0, 1.0, 0.2122, 1.0, 1.0, 1.0, 0.2122, 1.0, 1.0, 1.0, 0.2122, 1.0, 1.0, 1.0, 0.2122, 1.0, 1.0, 1.0, 0.2122, 1.0, 1.0, 1.0, 0.2122, 1.0, 1.0, 1.0, 0.2122, 1.0, 1.0, 1.0, 0.2122, 1.0, 1.0, 1.0, 0.2122, 1.0, 1.0, 1.0, 0.2122, 1.0, 1.0, 1.0, 0.2122, 1.0, 1.0, 1.0, 0.2122, 1.0, 1.0, 1.0, 0.2122, 1.0, 1.0, 1.0, 0.2122, 1.0, 1.0, 1.0, 0.2122, 1.0, 1.0, 1.0, 0.2122, 1.0, 1.0, 1.0, 0.2122, 1.0, 1.0, 1.0, 0.2122, 1.0, 1.0, 1.0, 0.2122, 1.0, 1.0, 1.0, 0.2122, 1.0, 1.0, 1.0, 0.2542, 1.0, 1.0, 1.0, 0.2122, 1.0, 1.0, 1.0, 0.2122, 1.0, 1.0, 1.0, 0.2122, 1.0, 1.0, 1.0, 0.2542, 1.0, 1.0, 1.0, 0.2122, 1.0, 1.0, 1.0, 0.2122, 1.0, 1.0, 1.0, 0.2122, 1.0, 1.0, 1.0, 0.2122, 1.0, 1.0, 1.0, 0.2159, 1.0, 1.0, 1.0, 0.2122, 1.0, 1.0, 1.0, 0.2122, 1.0, 1.0, 1.0, 0.2122, 1.0, 1.0, 1.0, 0.2122, 1.0, 1.0, 1.0, 0.3613, 1.0, 1.0, 1.0, 0.2122, 1.0, 1.0, 1.0, 0.2122, 1.0, 1.0, 1.0, 0.2122, 1.0, 1.0, 1.0, 0.2122, 1.0, 1.0, 1.0, 0.2122, 1.0, 1.0, 1.0, 0.2122, 1.0, 1.0, 1.0, 0.2122, 1.0, 1.0, 1.0, 0.2122, 1.0, 1.0, 1.0, 0.3613, 1.0, 1.0, 1.0, 0.2122, 1.0, 1.0, 1.0, 0.2122, 1.0, 1.0, 1.0, 0.2122, 1.0, 1.0, 1.0, 0.2122, 1.0, 1.0, 1.0, 0.2122, 1.0, 1.0, 1.0, 0.2122, 1.0, 1.0, 1.0, 0.2122, 1.0, 1.0, 1.0, 0.2122, 1.0, 1.0, 1.0, 0.2122, 1.0, 1.0, 1.0, 0.2122, 1.0, 1.0, 1.0, 0.2159, 1.0, 1.0, 1.0, 0.2122, 1.0, 1.0, 1.0, 0.2122, 1.0, 1.0, 1.0, 0.2122, 1.0, 1.0, 1.0, 0.2122, 1.0, 1.0, 1.0, 0.2122, 1.0, 1.0, 1.0, 0.2122, 1.0, 1.0, 1.0, 0.2122, 1.0, 1.0, 1.0, 0.2122, 1.0, 1.0, 1.0, 0.2122, 1.0, 1.0, 1.0, 0.2122, 1.0, 1.0, 1.0, 0.2122, 1.0, 1.0, 1.0, 0.2122, 1.0, 1.0, 1.0, 0.2122, 1.0, 1.0, 1.0, 0.3763, 1.0, 1.0, 1.0, 0.2122, 1.0, 1.0, 1.0, 0.2122, 1.0, 1.0, 1.0, 0.3763, 1.0, 1.0, 1.0, 0.6038, 1.0, 1.0, 1.0, 0.2122, 1.0, 1.0, 1.0, 0.2122, 1.0, 1.0, 1.0, 0.2122, 1.0, 1.0, 1.0, 0.2122, 1.0, 1.0, 1.0, 0.2122, 1.0, 1.0, 1.0, 0.2122, 1.0, 1.0, 1.0, 0.2122, 1.0, 1.0, 1.0, 0.2122, 1.0, 1.0, 1.0, 0.2122, 1.0, 1.0, 1.0, 0.2122, 1.0, 1.0, 1.0, 0.2122, 1.0, 1.0, 1.0, 0.2122, 1.0, 1.0, 1.0, 0.2122, 1.0, 1.0, 1.0, 0.2122, 1.0, 1.0, 1.0, 0.2122, 1.0, 1.0, 1.0, 0.2122, 1.0, 1.0, 1.0, 0.2122, 1.0, 1.0, 1.0, 0.2122, 1.0, 1.0, 1.0, 0.2122, 1.0, 1.0, 1.0, 0.2122, 1.0, 1.0, 1.0, 0.2122, 1.0, 1.0, 1.0, 0.2122, 1.0, 1.0, 1.0, 0.2122, 1.0, 1.0, 1.0, 0.2122, 1.0, 1.0, 1.0, 0.2122, 1.0, 1.0, 1.0, 0.2122, 1.0, 1.0, 1.0, 0.2122, 1.0, 1.0, 1.0, 0.2122, 1.0, 1.0, 1.0, 0.2122, 1.0, 1.0, 1.0, 0.2122, 1.0, 1.0, 1.0, 0.2122, 1.0, 1.0, 1.0, 0.2122, 1.0, 1.0, 1.0, 0.2122, 1.0, 1.0, 1.0, 0.2122, 1.0, 1.0, 1.0, 0.2122, 1.0, 1.0, 1.0, 0.2122, 1.0, 1.0, 1.0, 0.2122, 1.0, 1.0, 1.0, 0.2122, 1.0, 1.0, 1.0, 0.2122, 1.0, 1.0, 1.0, 0.2122, 1.0, 1.0, 1.0, 0.2122, 1.0, 1.0, 1.0, 0.2122, 1.0, 1.0, 1.0, 0.2122, 1.0, 1.0, 1.0, 0.2122, 1.0, 1.0, 1.0, 0.2122, 1.0, 1.0, 1.0, 0.2122, 1.0, 1.0, 1.0, 0.2122, 1.0, 1.0, 1.0, 0.2122, 1.0, 1.0, 1.0, 0.2122, 1.0, 1.0, 1.0, 0.2122, 1.0, 1.0, 1.0, 0.2122, 1.0, 1.0, 1.0, 0.2122, 1.0, 1.0, 1.0, 0.2122, 1.0, 1.0, 1.0, 0.2122, 1.0, 1.0, 1.0, 0.2122, 1.0, 1.0, 1.0, 0.2122, 1.0, 1.0, 1.0, 0.2122, 1.0, 1.0, 1.0, 0.2122, 1.0, 1.0, 1.0, 0.2122, 1.0, 1.0, 1.0, 0.2122, 1.0, 1.0, 1.0, 0.2122, 1.0, 1.0, 1.0, 0.2122, 1.0, 1.0, 1.0, 0.2122, 1.0, 1.0, 1.0, 0.2122, 1.0, 1.0, 1.0, 0.2122, 1.0, 1.0, 1.0, 0.2122, 1.0, 1.0, 1.0, 0.2122, 1.0, 1.0, 1.0, 0.2122, 1.0, 1.0, 1.0, 0.2122, 1.0, 1.0, 1.0, 0.2122, 1.0, 1.0, 1.0, 0.2122, 1.0, 1.0, 1.0, 0.2122, 1.0, 1.0, 1.0, 0.2122, 1.0, 1.0, 1.0, 0.2122, 1.0, 1.0, 1.0, 0.2122, 1.0, 1.0, 1.0, 0.2122, 1.0, 1.0, 1.0, 0.2122, 1.0, 1.0, 1.0, 0.2122, 1.0, 1.0, 1.0, 0.2122, 1.0, 1.0, 1.0, 0.2122, 1.0, 1.0, 1.0, 0.2122, 1.0, 1.0, 1.0, 0.2122, 1.0, 1.0, 1.0, 0.2122, 1.0, 1.0, 1.0, 0.2122, 1.0, 1.0, 1.0, 0.2122, 1.0, 1.0, 1.0, 0.2122, 1.0, 1.0, 1.0, 0.2122, 1.0, 1.0, 1.0, 0.2122, 1.0, 1.0, 1.0, 0.2122, 1.0, 1.0, 1.0, 0.2122, 1.0, 1.0, 1.0, 0.2122, 1.0, 1.0, 1.0, 0.2122, 1.0, 1.0, 1.0, 0.2122, 1.0, 1.0, 1.0, 0.2122, 1.0, 1.0, 1.0, 0.2122, 1.0, 1.0, 1.0, 0.2122, 1.0, 1.0, 1.0, 0.2122, 1.0, 1.0, 1.0, 0.2232, 1.0, 1.0, 1.0, 0.2159, 1.0, 1.0, 1.0, 0.2122, 1.0, 1.0, 1.0, 0.2122, 1.0, 1.0, 1.0, 0.2122, 1.0, 1.0, 1.0, 0.2122, 1.0, 1.0, 1.0, 0.2122, 1.0, 1.0, 1.0, 0.2122, 1.0, 1.0, 1.0, 0.2122, 1.0, 1.0, 1.0, 0.2122, 1.0, 1.0, 1.0, 0.2159, 1.0, 1.0, 1.0, 0.2232, 1.0, 1.0, 1.0, 0.2122, 1.0, 1.0, 1.0, 0.2122, 1.0, 1.0, 1.0, 0.2122, 1.0, 1.0, 1.0, 0.2122, 1.0, 1.0, 1.0, 0.2122, 1.0, 1.0, 1.0, 0.2122, 1.0, 1.0, 1.0, 0.2122, 1.0, 1.0, 1.0, 0.2122, 1.0, 1.0, 1.0, 0.2122, 1.0, 1.0, 1.0, 0.2122, 1.0, 1.0, 1.0, 0.2122, 1.0, 1.0, 1.0, 0.2232, 1.0, 1.0, 1.0, 0.2122, 1.0, 1.0, 1.0, 0.2122, 1.0, 1.0, 1.0, 0.2159, 1.0, 1.0, 1.0, 0.2122, 1.0, 1.0, 1.0, 0.2122, 1.0, 1.0, 1.0, 0.2122, 1.0, 1.0, 1.0, 0.2122, 1.0, 1.0, 1.0, 0.2122, 1.0, 1.0, 1.0, 0.2122, 1.0, 1.0, 1.0, 0.2122, 1.0, 1.0, 1.0, 0.2122, 1.0])
me_enemy2.use_remesh_preserve_volume = False
me_enemy2.use_remesh_preserve_attributes = False
me_enemy2.use_mirror_vertex_groups = False
me_enemy2.update()

# ---- objects
ob_cube_016 = bpy.data.objects.new('Cube.016', me_cube_017)
ob_cube_015 = bpy.data.objects.new('Cube.015', me_cube_016)
ob_cube_014 = bpy.data.objects.new('Cube.014', me_cube_015)
ob_cube_013 = bpy.data.objects.new('Cube.013', me_cube_014)
ob_cube_012 = bpy.data.objects.new('Cube.012', me_cube_013)
ob_cube_011 = bpy.data.objects.new('Cube.011', me_cube_012)
ob_cube_010 = bpy.data.objects.new('Cube.010', me_cube_011)
ob_cube_009 = bpy.data.objects.new('Cube.009', me_cube_010)
ob_cube_008 = bpy.data.objects.new('Cube.008', me_cube_009)
ob_cube_007 = bpy.data.objects.new('Cube.007', me_cube_008)
ob_cube_006 = bpy.data.objects.new('Cube.006', me_cube_007)
ob_cube_005 = bpy.data.objects.new('Cube.005', me_cube_006)
ob_cube_004 = bpy.data.objects.new('Cube.004', me_cube_005)
ob_cube_003 = bpy.data.objects.new('Cube.003', me_cube_004)
ob_cube_002 = bpy.data.objects.new('Cube.002', me_cube_003)
ob_cube_001 = bpy.data.objects.new('Cube.001', me_cube_002)
ob_cube = bpy.data.objects.new('Cube', me_cube_001)
ob_plane_007 = bpy.data.objects.new('Plane.007', me_plane_008)
ob_plane_006 = bpy.data.objects.new('Plane.006', me_plane_007)
ob_plane_005 = bpy.data.objects.new('Plane.005', me_plane_006)
ob_plane_004 = bpy.data.objects.new('Plane.004', me_plane_005)
ob_plane_003 = bpy.data.objects.new('Plane.003', me_plane_004)
ob_plane_002 = bpy.data.objects.new('Plane.002', me_plane_003)
ob_plane_001 = bpy.data.objects.new('Plane.001', me_plane_002)
ob_plane = bpy.data.objects.new('Plane', me_plane)
ob_enemy2 = bpy.data.objects.new('Enemy2', me_enemy2)

# ---- transforms, parenting, visibility, modifiers, constraints
ob_cube_016.location = (0.5, -2.5, 0.5)
ob_cube_016.lock_rotations_4d = False
ob_cube_016.empty_display_type = 'ARROWS'
ob_cube_016.lineart.crease_threshold = 0.0
ob_cube_015.location = (-1.5, -3.5, 2.5)
ob_cube_015.lock_rotations_4d = False
ob_cube_015.empty_display_type = 'ARROWS'
ob_cube_015.lineart.crease_threshold = 0.0
ob_cube_014.location = (-1.5, -3.5, -1.5)
ob_cube_014.lock_rotations_4d = False
ob_cube_014.empty_display_type = 'ARROWS'
ob_cube_014.lineart.crease_threshold = 0.0
ob_cube_013.location = (2.5, -3.5, -1.5)
ob_cube_013.lock_rotations_4d = False
ob_cube_013.empty_display_type = 'ARROWS'
ob_cube_013.lineart.crease_threshold = 0.0
ob_cube_012.location = (2.5, -3.5, 2.5)
ob_cube_012.lock_rotations_4d = False
ob_cube_012.empty_display_type = 'ARROWS'
ob_cube_012.lineart.crease_threshold = 0.0
ob_cube_011.location = (-1.5, -1.5, -1.5)
ob_cube_011.lock_rotations_4d = False
ob_cube_011.empty_display_type = 'ARROWS'
ob_cube_011.lineart.crease_threshold = 0.0
ob_cube_010.location = (-1.5, -1.5, 2.5)
ob_cube_010.lock_rotations_4d = False
ob_cube_010.empty_display_type = 'ARROWS'
ob_cube_010.lineart.crease_threshold = 0.0
ob_cube_009.location = (2.5, -1.5, 2.5)
ob_cube_009.lock_rotations_4d = False
ob_cube_009.empty_display_type = 'ARROWS'
ob_cube_009.lineart.crease_threshold = 0.0
ob_cube_008.location = (2.5, -1.5, -1.5)
ob_cube_008.lock_rotations_4d = False
ob_cube_008.empty_display_type = 'ARROWS'
ob_cube_008.lineart.crease_threshold = 0.0
ob_cube_007.location = (3.5, -2.5, -2.5)
ob_cube_007.lock_rotations_4d = False
ob_cube_007.empty_display_type = 'ARROWS'
ob_cube_007.lineart.crease_threshold = 0.0
ob_cube_006.location = (3.5, -2.5, 3.5)
ob_cube_006.lock_rotations_4d = False
ob_cube_006.empty_display_type = 'ARROWS'
ob_cube_006.lineart.crease_threshold = 0.0
ob_cube_005.location = (-2.5, -2.5, 3.5)
ob_cube_005.lock_rotations_4d = False
ob_cube_005.empty_display_type = 'ARROWS'
ob_cube_005.lineart.crease_threshold = 0.0
ob_cube_004.location = (-2.5, -2.5, -2.5)
ob_cube_004.lock_rotations_4d = False
ob_cube_004.empty_display_type = 'ARROWS'
ob_cube_004.lineart.crease_threshold = 0.0
ob_cube_003.location = (-3.5, -3.5, -3.5)
ob_cube_003.lock_rotations_4d = False
ob_cube_003.empty_display_type = 'ARROWS'
ob_cube_003.lineart.crease_threshold = 0.0
ob_cube_002.location = (-3.5, -3.5, 4.5)
ob_cube_002.lock_rotations_4d = False
ob_cube_002.empty_display_type = 'ARROWS'
ob_cube_002.lineart.crease_threshold = 0.0
ob_cube_001.location = (4.5, -3.5, 4.5)
ob_cube_001.lock_rotations_4d = False
ob_cube_001.empty_display_type = 'ARROWS'
ob_cube_001.lineart.crease_threshold = 0.0
ob_cube.location = (4.5, -3.5, -3.5)
ob_cube.lock_rotations_4d = False
ob_cube.empty_display_type = 'ARROWS'
ob_cube.lineart.crease_threshold = 0.0
ob_plane_007.location = (-3.0, 0.5, -1.5)
ob_plane_007.lock_rotations_4d = False
ob_plane_007.empty_display_type = 'ARROWS'
ob_plane_007.lineart.crease_threshold = 0.0
ob_plane_006.location = (-3.0, 0.5, 2.5)
ob_plane_006.lock_rotations_4d = False
ob_plane_006.empty_display_type = 'ARROWS'
ob_plane_006.lineart.crease_threshold = 0.0
ob_plane_005.location = (4.0, 0.5, 2.5)
ob_plane_005.lock_rotations_4d = False
ob_plane_005.empty_display_type = 'ARROWS'
ob_plane_005.lineart.crease_threshold = 0.0
ob_plane_004.location = (4.0, 0.5, -1.5)
ob_plane_004.lock_rotations_4d = False
ob_plane_004.empty_display_type = 'ARROWS'
ob_plane_004.lineart.crease_threshold = 0.0
ob_plane_003.location = (-1.5, 0.5, -3.0)
ob_plane_003.lock_rotations_4d = False
ob_plane_003.empty_display_type = 'ARROWS'
ob_plane_003.lineart.crease_threshold = 0.0
ob_plane_002.location = (2.5, 0.5, -3.0)
ob_plane_002.lock_rotations_4d = False
ob_plane_002.empty_display_type = 'ARROWS'
ob_plane_002.lineart.crease_threshold = 0.0
ob_plane_001.location = (-1.5, 0.5, 4.0)
ob_plane_001.lock_rotations_4d = False
ob_plane_001.empty_display_type = 'ARROWS'
ob_plane_001.lineart.crease_threshold = 0.0
ob_plane.location = (2.5, 0.5, 4.0)
ob_plane.lock_rotations_4d = False
ob_plane.empty_display_type = 'ARROWS'
ob_plane.lineart.crease_threshold = 0.0
ob_enemy2.location = (0.5, 0.5, 0.5)
ob_enemy2.lock_rotations_4d = False
ob_enemy2.empty_display_type = 'ARROWS'
ob_enemy2.lineart.crease_threshold = 0.0

# ---- collection membership
col_collection_1.objects.link(ob_cube_016)
col_collection_1.objects.link(ob_cube_015)
col_collection_1.objects.link(ob_cube_014)
col_collection_1.objects.link(ob_cube_013)
col_collection_1.objects.link(ob_cube_012)
col_collection_1.objects.link(ob_cube_011)
col_collection_1.objects.link(ob_cube_010)
col_collection_1.objects.link(ob_cube_009)
col_collection_1.objects.link(ob_cube_008)
col_collection_1.objects.link(ob_cube_007)
col_collection_1.objects.link(ob_cube_006)
col_collection_1.objects.link(ob_cube_005)
col_collection_1.objects.link(ob_cube_004)
col_collection_1.objects.link(ob_cube_003)
col_collection_1.objects.link(ob_cube_002)
col_collection_1.objects.link(ob_cube_001)
col_collection_1.objects.link(ob_cube)
col_collection_1.objects.link(ob_plane_007)
col_collection_1.objects.link(ob_plane_006)
col_collection_1.objects.link(ob_plane_005)
col_collection_1.objects.link(ob_plane_004)
col_collection_1.objects.link(ob_plane_003)
col_collection_1.objects.link(ob_plane_002)
col_collection_1.objects.link(ob_plane_001)
col_collection_1.objects.link(ob_plane)
col_collection_1.objects.link(ob_enemy2)

# ---- scene / render settings (as saved in the file)
scene.frame_start = 1; scene.frame_end = 250; scene.frame_set(1)
scene.render.engine = 'BLENDER_EEVEE_NEXT'
scene.render.image_settings.file_format = 'JPEG'
scene.render.image_settings.color_mode = 'RGB'
scene.render.image_settings.compression = 90
scene.render.resolution_x = 800
scene.render.resolution_y = 600
scene.render.pixel_aspect_x = 100.0
scene.render.pixel_aspect_y = 100.0
scene.render.fps = 25
scene.render.dither_intensity = 0.0
scene.render.use_compositing = False
scene.render.use_sequencer = False
scene.render.bake_margin = 2
scene.render.bake_bias = 0.0
scene.render.use_stamp_time = False
scene.render.use_stamp_date = False
scene.render.use_stamp_frame = False
scene.render.use_stamp_camera = False
scene.render.use_stamp_scene = False
scene.render.use_stamp_filename = False
scene.render.use_stamp_render_time = False
scene.render.stamp_font_size = 0
scene.cycles.use_denoising = False
scene.cycles.samples = 10
scene.cycles.sampling_pattern = 'TABULATED_SOBOL'
scene.cycles.light_sampling_threshold = 0.0
scene.cycles.use_adaptive_sampling = False
scene.cycles.use_light_tree = False
scene.cycles.blur_glossy = 0.0
scene.cycles.volume_bounces = 1
scene.cycles.pixel_filter_type = 'GAUSSIAN'
scene.cycles.sample_clamp_indirect = 0.0
scene.view_settings.view_transform = 'Raw'
bpy.context.view_layer.update()

# ---- added for rendering (the .blend has no active camera): camera
cam_auto = bpy.data.cameras.new('AutoCamera')
cam_auto.lens = 50.0
cam_auto.sensor_width = 36.0
cam_auto.clip_end = 1000.0
ob_auto_camera = bpy.data.objects.new('AutoCamera', cam_auto)
scene.collection.objects.link(ob_auto_camera)
ob_auto_camera.location = (15.4761, -16.9713, 12.4809)
ob_auto_camera.rotation_euler = (1.09748, -7.21219e-08, 0.694738)
scene.camera = ob_auto_camera
bpy.context.view_layer.update()
